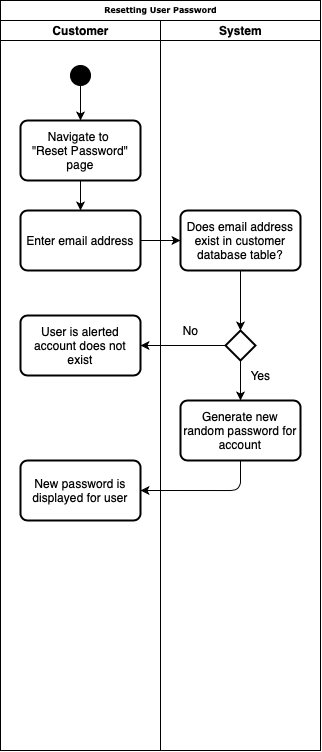

The diagram above was exported from draw.io. Its source (the exported page's mxGraphModel, read from the mxfile embedded in the PNG):
<mxGraphModel dx="818" dy="603" grid="1" gridSize="10" guides="1" tooltips="1" connect="1" arrows="1" fold="1" page="1" pageScale="1" pageWidth="1100" pageHeight="850" background="#ffffff" math="0" shadow="0">
  <root>
    <mxCell id="0" />
    <mxCell id="1" parent="0" />
    <mxCell id="77e6c97f196da883-1" value="Resetting User Password" style="swimlane;html=1;childLayout=stackLayout;startSize=20;rounded=0;shadow=0;labelBackgroundColor=none;strokeWidth=1;fontFamily=Verdana;fontSize=8;align=center;" parent="1" vertex="1">
      <mxGeometry x="70" y="40" width="320" height="750" as="geometry" />
    </mxCell>
    <mxCell id="77e6c97f196da883-2" value="Customer" style="swimlane;html=1;startSize=20;" parent="77e6c97f196da883-1" vertex="1">
      <mxGeometry y="20" width="160" height="730" as="geometry" />
    </mxCell>
    <mxCell id="1-xKJrL4LaukaGTeUy4M-1" value="" style="ellipse;shape=doubleEllipse;whiteSpace=wrap;html=1;aspect=fixed;fillColor=#000000;" vertex="1" parent="77e6c97f196da883-2">
      <mxGeometry x="70" y="45" width="20" height="20" as="geometry" />
    </mxCell>
    <mxCell id="1-xKJrL4LaukaGTeUy4M-2" value="Navigate to &lt;br&gt;&quot;Reset Password&quot; page" style="rounded=1;whiteSpace=wrap;html=1;absoluteArcSize=1;arcSize=14;strokeWidth=2;" vertex="1" parent="77e6c97f196da883-2">
      <mxGeometry x="20" y="100" width="120" height="60" as="geometry" />
    </mxCell>
    <mxCell id="1-xKJrL4LaukaGTeUy4M-3" value="Enter email address" style="rounded=1;whiteSpace=wrap;html=1;absoluteArcSize=1;arcSize=14;strokeWidth=2;" vertex="1" parent="77e6c97f196da883-2">
      <mxGeometry x="20" y="190" width="120" height="60" as="geometry" />
    </mxCell>
    <mxCell id="1-xKJrL4LaukaGTeUy4M-8" value="New password is displayed for user" style="rounded=1;whiteSpace=wrap;html=1;absoluteArcSize=1;arcSize=14;strokeWidth=2;" vertex="1" parent="77e6c97f196da883-2">
      <mxGeometry x="20" y="440" width="120" height="60" as="geometry" />
    </mxCell>
    <mxCell id="1-xKJrL4LaukaGTeUy4M-9" value="" style="edgeStyle=segmentEdgeStyle;endArrow=classic;html=1;exitX=0.5;exitY=1;exitDx=0;exitDy=0;entryX=0.5;entryY=0;entryDx=0;entryDy=0;" edge="1" parent="77e6c97f196da883-2" source="1-xKJrL4LaukaGTeUy4M-2" target="1-xKJrL4LaukaGTeUy4M-3">
      <mxGeometry width="50" height="50" relative="1" as="geometry">
        <mxPoint x="260" y="280" as="sourcePoint" />
        <mxPoint x="310" y="230" as="targetPoint" />
      </mxGeometry>
    </mxCell>
    <mxCell id="1-xKJrL4LaukaGTeUy4M-6" value="User is alerted account does not exist" style="rounded=1;whiteSpace=wrap;html=1;absoluteArcSize=1;arcSize=14;strokeWidth=2;" vertex="1" parent="77e6c97f196da883-2">
      <mxGeometry x="20" y="295" width="120" height="60" as="geometry" />
    </mxCell>
    <mxCell id="1-xKJrL4LaukaGTeUy4M-21" value="" style="endArrow=classic;html=1;exitX=0.5;exitY=1;exitDx=0;exitDy=0;entryX=0.5;entryY=0;entryDx=0;entryDy=0;" edge="1" parent="77e6c97f196da883-2" source="1-xKJrL4LaukaGTeUy4M-1" target="1-xKJrL4LaukaGTeUy4M-2">
      <mxGeometry width="50" height="50" relative="1" as="geometry">
        <mxPoint x="260" y="250" as="sourcePoint" />
        <mxPoint x="310" y="200" as="targetPoint" />
      </mxGeometry>
    </mxCell>
    <mxCell id="77e6c97f196da883-3" value="System" style="swimlane;html=1;startSize=20;" parent="77e6c97f196da883-1" vertex="1">
      <mxGeometry x="160" y="20" width="160" height="730" as="geometry" />
    </mxCell>
    <mxCell id="1-xKJrL4LaukaGTeUy4M-18" value="No" style="text;html=1;align=center;verticalAlign=middle;resizable=0;points=[];autosize=1;" vertex="1" parent="77e6c97f196da883-3">
      <mxGeometry x="15" y="300" width="30" height="20" as="geometry" />
    </mxCell>
    <mxCell id="1-xKJrL4LaukaGTeUy4M-5" value="" style="strokeWidth=2;html=1;shape=mxgraph.flowchart.decision;whiteSpace=wrap;fillColor=#ffffff;" vertex="1" parent="77e6c97f196da883-3">
      <mxGeometry x="65" y="310" width="30" height="30" as="geometry" />
    </mxCell>
    <mxCell id="1-xKJrL4LaukaGTeUy4M-4" value="Does email address exist in customer database table?" style="rounded=1;whiteSpace=wrap;html=1;absoluteArcSize=1;arcSize=14;strokeWidth=2;" vertex="1" parent="77e6c97f196da883-3">
      <mxGeometry x="20" y="190" width="120" height="60" as="geometry" />
    </mxCell>
    <mxCell id="1-xKJrL4LaukaGTeUy4M-7" value="Generate new random password for account&lt;span style=&quot;color: rgba(0 , 0 , 0 , 0) ; font-family: monospace ; font-size: 0px&quot;&gt;%3CmxGraphModel%3E%3Croot%3E%3CmxCell%20id%3D%220%22%2F%3E%3CmxCell%20id%3D%221%22%20parent%3D%220%22%2F%3E%3CmxCell%20id%3D%222%22%20value%3D%22Navigate%20to%20%26lt%3Bbr%26gt%3B%26quot%3BReset%20Password%26quot%3B%20page%22%20style%3D%22rounded%3D1%3BwhiteSpace%3Dwrap%3Bhtml%3D1%3BabsoluteArcSize%3D1%3BarcSize%3D14%3BstrokeWidth%3D2%3B%22%20vertex%3D%221%22%20parent%3D%221%22%3E%3CmxGeometry%20x%3D%2290%22%20y%3D%22160%22%20width%3D%22120%22%20height%3D%2260%22%20as%3D%22geometry%22%2F%3E%3C%2FmxCell%3E%3C%2Froot%3E%3C%2FmxGraphModel%3E&lt;/span&gt;" style="rounded=1;whiteSpace=wrap;html=1;absoluteArcSize=1;arcSize=14;strokeWidth=2;" vertex="1" parent="77e6c97f196da883-3">
      <mxGeometry x="20" y="380" width="120" height="60" as="geometry" />
    </mxCell>
    <mxCell id="1-xKJrL4LaukaGTeUy4M-12" value="" style="edgeStyle=segmentEdgeStyle;endArrow=classic;html=1;exitX=0.5;exitY=1;exitDx=0;exitDy=0;entryX=0.5;entryY=0;entryDx=0;entryDy=0;entryPerimeter=0;" edge="1" parent="77e6c97f196da883-3" source="1-xKJrL4LaukaGTeUy4M-4" target="1-xKJrL4LaukaGTeUy4M-5">
      <mxGeometry width="50" height="50" relative="1" as="geometry">
        <mxPoint x="100" y="280" as="sourcePoint" />
        <mxPoint x="150" y="230" as="targetPoint" />
      </mxGeometry>
    </mxCell>
    <mxCell id="1-xKJrL4LaukaGTeUy4M-13" value="" style="edgeStyle=segmentEdgeStyle;endArrow=classic;html=1;exitX=0.5;exitY=1;exitDx=0;exitDy=0;exitPerimeter=0;entryX=0.5;entryY=0;entryDx=0;entryDy=0;" edge="1" parent="77e6c97f196da883-3" source="1-xKJrL4LaukaGTeUy4M-5" target="1-xKJrL4LaukaGTeUy4M-7">
      <mxGeometry width="50" height="50" relative="1" as="geometry">
        <mxPoint x="100" y="280" as="sourcePoint" />
        <mxPoint x="150" y="230" as="targetPoint" />
      </mxGeometry>
    </mxCell>
    <mxCell id="1-xKJrL4LaukaGTeUy4M-19" value="Yes" style="text;html=1;align=center;verticalAlign=middle;resizable=0;points=[];autosize=1;" vertex="1" parent="77e6c97f196da883-3">
      <mxGeometry x="80" y="345" width="40" height="20" as="geometry" />
    </mxCell>
    <mxCell id="1-xKJrL4LaukaGTeUy4M-15" value="" style="edgeStyle=segmentEdgeStyle;endArrow=classic;html=1;exitX=0;exitY=0.5;exitDx=0;exitDy=0;exitPerimeter=0;entryX=1;entryY=0.5;entryDx=0;entryDy=0;" edge="1" parent="77e6c97f196da883-1" source="1-xKJrL4LaukaGTeUy4M-5" target="1-xKJrL4LaukaGTeUy4M-6">
      <mxGeometry width="50" height="50" relative="1" as="geometry">
        <mxPoint x="260" y="300" as="sourcePoint" />
        <mxPoint x="310" y="250" as="targetPoint" />
      </mxGeometry>
    </mxCell>
    <mxCell id="1-xKJrL4LaukaGTeUy4M-17" value="" style="edgeStyle=segmentEdgeStyle;endArrow=classic;html=1;entryX=1;entryY=0.5;entryDx=0;entryDy=0;exitX=0.5;exitY=1;exitDx=0;exitDy=0;" edge="1" parent="77e6c97f196da883-1" source="1-xKJrL4LaukaGTeUy4M-7" target="1-xKJrL4LaukaGTeUy4M-8">
      <mxGeometry width="50" height="50" relative="1" as="geometry">
        <mxPoint x="260" y="470" as="sourcePoint" />
        <mxPoint x="220" y="520" as="targetPoint" />
        <Array as="points">
          <mxPoint x="240" y="490" />
        </Array>
      </mxGeometry>
    </mxCell>
    <mxCell id="1-xKJrL4LaukaGTeUy4M-11" value="" style="edgeStyle=segmentEdgeStyle;endArrow=classic;html=1;exitX=1;exitY=0.5;exitDx=0;exitDy=0;" edge="1" parent="1" source="1-xKJrL4LaukaGTeUy4M-3">
      <mxGeometry width="50" height="50" relative="1" as="geometry">
        <mxPoint x="330" y="340" as="sourcePoint" />
        <mxPoint x="250" y="280" as="targetPoint" />
      </mxGeometry>
    </mxCell>
  </root>
</mxGraphModel>